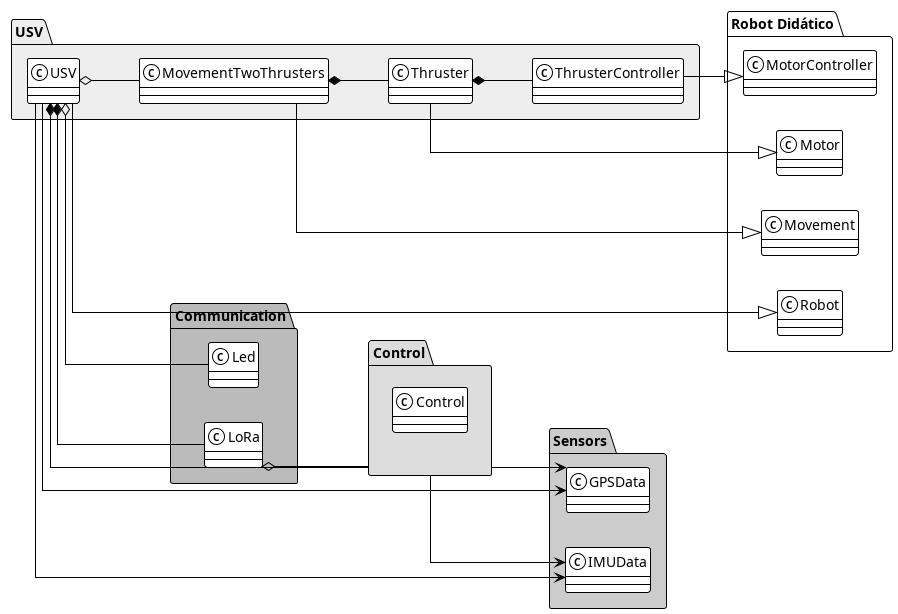

The diagram above was rendered by PlantUML. Its source (embedded in the PNG):
@startuml Simplified_USV
!theme mono
skinparam linetype ortho
left to right direction

package "Robot Didático" as RobotDidatico {
    class Robot
    class Movement
    class Motor
    class MotorController
}

package USV #EEEEEE {
    class USV
    class MovementTwoThrusters
    class Thruster
    class ThrusterController
}

package "Control" #DDDDDD {
    class Control
}

package "Sensors" #CCCCCC {
    class GPSData
    class IMUData
}

package "Communication" #BBBBBB {
    class Led
    class LoRa
}

' package "Protobuf" as USVProto #AAAAAA {
' }

' Key relations

USV.USV --|> RobotDidatico.Robot
USV.MovementTwoThrusters --|> RobotDidatico.Movement
USV.Thruster --|> RobotDidatico.Motor
USV.ThrusterController --|> RobotDidatico.MotorController

USV.USV o-- MovementTwoThrusters
USV.USV *-- Control
USV.USV *-- LoRa
USV.USV o-- Led
USV.USV --> GPSData
USV.USV --> IMUData

"Control" --> GPSData
"Control" --> IMUData

LoRa o-- Control
' LoRa --> USVProto

USV.Thruster *-- ThrusterController
MovementTwoThrusters *-- Thruster

@enduml